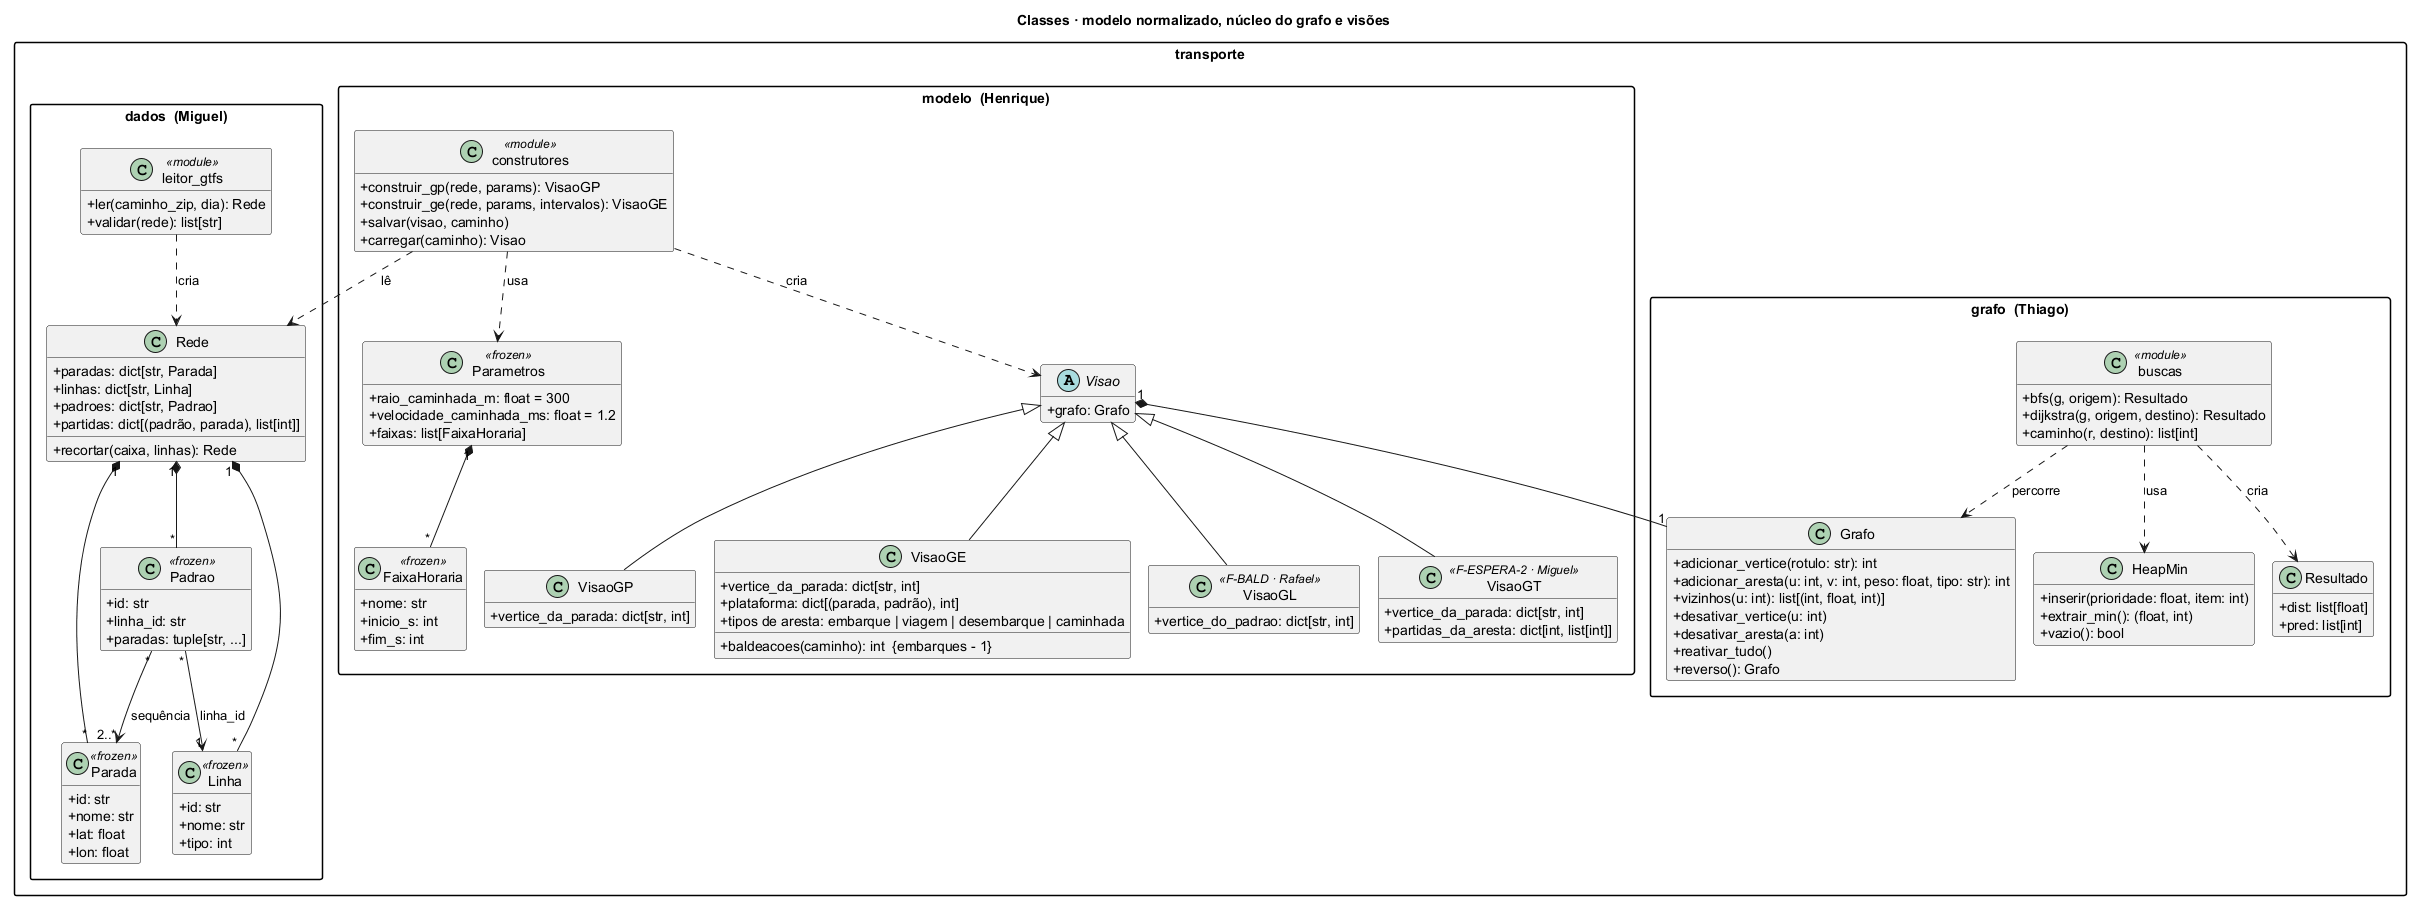

The diagram above was rendered by PlantUML. Its source (embedded in the PNG):
@startuml classes
' Diagrama de classes: modelo normalizado, núcleo do grafo e visões.
' Estado: planejado. Contratos em docs/fontes/plano-de-projeto.md §9; visões em docs/fontes/modelagem.md §3.4.
!pragma layout smetana
skinparam classAttributeIconSize 0
skinparam packageStyle rectangle
hide empty members
title Classes · modelo normalizado, núcleo do grafo e visões

package "transporte.dados  (Miguel)" {
  class Parada <<frozen>> {
    +id: str
    +nome: str
    +lat: float
    +lon: float
  }
  class Linha <<frozen>> {
    +id: str
    +nome: str
    +tipo: int
  }
  class Padrao <<frozen>> {
    +id: str
    +linha_id: str
    +paradas: tuple[str, ...]
  }
  class Rede {
    +paradas: dict[str, Parada]
    +linhas: dict[str, Linha]
    +padroes: dict[str, Padrao]
    +{field} partidas: dict[(padrão, parada), list[int]]
    +recortar(caixa, linhas): Rede
  }
  class leitor_gtfs <<module>> {
    +ler(caminho_zip, dia): Rede
    +validar(rede): list[str]
  }
}

package "transporte.grafo  (Thiago)" {
  class Grafo {
    +adicionar_vertice(rotulo: str): int
    +adicionar_aresta(u: int, v: int, peso: float, tipo: str): int
    +vizinhos(u: int): list[(int, float, int)]
    +desativar_vertice(u: int)
    +desativar_aresta(a: int)
    +reativar_tudo()
    +reverso(): Grafo
  }
  class HeapMin {
    +inserir(prioridade: float, item: int)
    +extrair_min(): (float, int)
    +vazio(): bool
  }
  class Resultado {
    +dist: list[float]
    +pred: list[int]
  }
  class buscas <<module>> {
    +bfs(g, origem): Resultado
    +dijkstra(g, origem, destino): Resultado
    +caminho(r, destino): list[int]
  }
}

package "transporte.modelo  (Henrique)" {
  class Parametros <<frozen>> {
    +raio_caminhada_m: float = 300
    +velocidade_caminhada_ms: float = 1.2
    +faixas: list[FaixaHoraria]
  }
  class FaixaHoraria <<frozen>> {
    +nome: str
    +inicio_s: int
    +fim_s: int
  }
  abstract class Visao {
    +grafo: Grafo
  }
  class VisaoGP {
    +vertice_da_parada: dict[str, int]
  }
  class VisaoGE {
    +vertice_da_parada: dict[str, int]
    +{field} plataforma: dict[(parada, padrão), int]
    +tipos de aresta: embarque | viagem | desembarque | caminhada
    +baldeacoes(caminho): int  {embarques - 1}
  }
  class VisaoGL <<F-BALD · Rafael>> {
    +vertice_do_padrao: dict[str, int]
  }
  class VisaoGT <<F-ESPERA-2 · Miguel>> {
    +vertice_da_parada: dict[str, int]
    +partidas_da_aresta: dict[int, list[int]]
  }
  class construtores <<module>> {
    +construir_gp(rede, params): VisaoGP
    +construir_ge(rede, params, intervalos): VisaoGE
    +salvar(visao, caminho)
    +carregar(caminho): Visao
  }
}

Rede "1" *-- "*" Parada
Rede "1" *-- "*" Linha
Rede "1" *-- "*" Padrao
Padrao "*" --> "1" Linha : linha_id
Padrao "*" --> "2..*" Parada : sequência
leitor_gtfs ..> Rede : cria

buscas ..> Grafo : percorre
buscas ..> HeapMin : usa
buscas ..> Resultado : cria

Parametros "1" *-- "*" FaixaHoraria
Visao <|-- VisaoGP
Visao <|-- VisaoGE
Visao <|-- VisaoGL
Visao <|-- VisaoGT
Visao "1" *-- "1" Grafo
construtores ..> Rede : lê
construtores ..> Parametros : usa
construtores ..> Visao : cria



@enduml